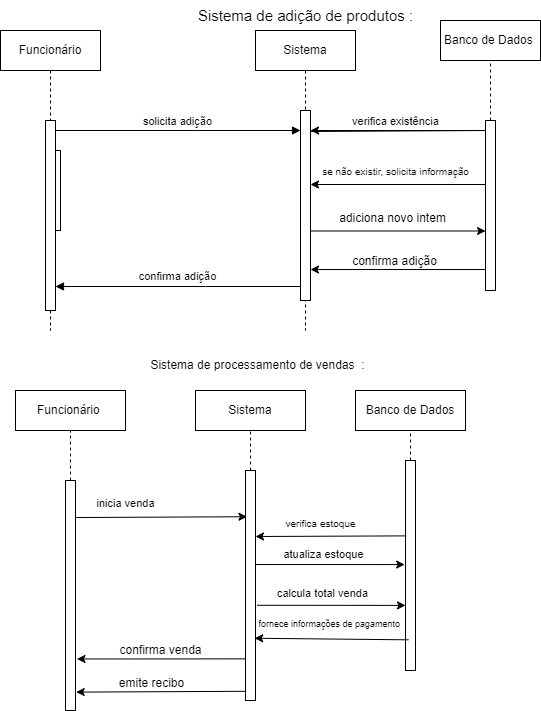

The diagram above was exported from draw.io. Its source (the exported page's mxGraphModel, read from the mxfile embedded in the PNG):
<mxGraphModel dx="1527" dy="1443" grid="1" gridSize="10" guides="1" tooltips="1" connect="1" arrows="1" fold="1" page="1" pageScale="1" pageWidth="850" pageHeight="1100" math="0" shadow="0">
  <root>
    <mxCell id="0" />
    <mxCell id="1" parent="0" />
    <mxCell id="aM9ryv3xv72pqoxQDRHE-1" value="Funcionário" style="shape=umlLifeline;perimeter=lifelinePerimeter;whiteSpace=wrap;html=1;container=0;dropTarget=0;collapsible=0;recursiveResize=0;outlineConnect=0;portConstraint=eastwest;newEdgeStyle={&quot;edgeStyle&quot;:&quot;elbowEdgeStyle&quot;,&quot;elbow&quot;:&quot;vertical&quot;,&quot;curved&quot;:0,&quot;rounded&quot;:0};" parent="1" vertex="1">
      <mxGeometry x="-15" y="20" width="100" height="300" as="geometry" />
    </mxCell>
    <mxCell id="aM9ryv3xv72pqoxQDRHE-4" value="" style="html=1;points=[];perimeter=orthogonalPerimeter;outlineConnect=0;targetShapes=umlLifeline;portConstraint=eastwest;newEdgeStyle={&quot;edgeStyle&quot;:&quot;elbowEdgeStyle&quot;,&quot;elbow&quot;:&quot;vertical&quot;,&quot;curved&quot;:0,&quot;rounded&quot;:0};" parent="aM9ryv3xv72pqoxQDRHE-1" vertex="1">
      <mxGeometry x="50" y="120" width="10" height="80" as="geometry" />
    </mxCell>
    <mxCell id="aM9ryv3xv72pqoxQDRHE-5" value="Sistema" style="shape=umlLifeline;perimeter=lifelinePerimeter;whiteSpace=wrap;html=1;container=0;dropTarget=0;collapsible=0;recursiveResize=0;outlineConnect=0;portConstraint=eastwest;newEdgeStyle={&quot;edgeStyle&quot;:&quot;elbowEdgeStyle&quot;,&quot;elbow&quot;:&quot;vertical&quot;,&quot;curved&quot;:0,&quot;rounded&quot;:0};" parent="1" vertex="1">
      <mxGeometry x="240" y="20" width="100" height="300" as="geometry" />
    </mxCell>
    <mxCell id="aM9ryv3xv72pqoxQDRHE-6" value="" style="html=1;points=[];perimeter=orthogonalPerimeter;outlineConnect=0;targetShapes=umlLifeline;portConstraint=eastwest;newEdgeStyle={&quot;edgeStyle&quot;:&quot;elbowEdgeStyle&quot;,&quot;elbow&quot;:&quot;vertical&quot;,&quot;curved&quot;:0,&quot;rounded&quot;:0};" parent="aM9ryv3xv72pqoxQDRHE-5" vertex="1">
      <mxGeometry x="45" y="80" width="10" height="190" as="geometry" />
    </mxCell>
    <mxCell id="aM9ryv3xv72pqoxQDRHE-7" value="solicita adição" style="html=1;verticalAlign=bottom;endArrow=block;edgeStyle=elbowEdgeStyle;elbow=vertical;curved=0;rounded=0;" parent="1" target="aM9ryv3xv72pqoxQDRHE-6" edge="1">
      <mxGeometry relative="1" as="geometry">
        <mxPoint x="40" y="119.99999999999994" as="sourcePoint" />
        <Array as="points">
          <mxPoint x="180" y="120" />
        </Array>
      </mxGeometry>
    </mxCell>
    <mxCell id="aM9ryv3xv72pqoxQDRHE-9" value="" style="html=1;verticalAlign=bottom;endArrow=block;edgeStyle=elbowEdgeStyle;elbow=vertical;curved=0;rounded=0;" parent="1" edge="1">
      <mxGeometry relative="1" as="geometry">
        <mxPoint x="284.9999999999998" y="276" as="sourcePoint" />
        <Array as="points">
          <mxPoint x="190" y="276" />
        </Array>
        <mxPoint x="40" y="276" as="targetPoint" />
      </mxGeometry>
    </mxCell>
    <mxCell id="cr8EXMKzI7XGcDo0xcQQ-2" value="confirma adição" style="edgeLabel;html=1;align=center;verticalAlign=middle;resizable=0;points=[];" vertex="1" connectable="0" parent="aM9ryv3xv72pqoxQDRHE-9">
      <mxGeometry x="0.0085" y="-1" relative="1" as="geometry">
        <mxPoint y="-9" as="offset" />
      </mxGeometry>
    </mxCell>
    <mxCell id="aM9ryv3xv72pqoxQDRHE-2" value="" style="html=1;points=[];perimeter=orthogonalPerimeter;outlineConnect=0;targetShapes=umlLifeline;portConstraint=eastwest;newEdgeStyle={&quot;edgeStyle&quot;:&quot;elbowEdgeStyle&quot;,&quot;elbow&quot;:&quot;vertical&quot;,&quot;curved&quot;:0,&quot;rounded&quot;:0};" parent="1" vertex="1">
      <mxGeometry x="30" y="110" width="10" height="190" as="geometry" />
    </mxCell>
    <mxCell id="cr8EXMKzI7XGcDo0xcQQ-5" value="Banco de Dados&amp;nbsp;" style="whiteSpace=wrap;html=1;" vertex="1" parent="1">
      <mxGeometry x="425" y="10" width="100" height="40" as="geometry" />
    </mxCell>
    <mxCell id="cr8EXMKzI7XGcDo0xcQQ-6" value="" style="whiteSpace=wrap;html=1;" vertex="1" parent="1">
      <mxGeometry x="470" y="110" width="10" height="170" as="geometry" />
    </mxCell>
    <mxCell id="cr8EXMKzI7XGcDo0xcQQ-9" value="" style="endArrow=none;dashed=1;html=1;rounded=0;entryX=0.5;entryY=1;entryDx=0;entryDy=0;exitX=0.5;exitY=0;exitDx=0;exitDy=0;" edge="1" parent="1" source="cr8EXMKzI7XGcDo0xcQQ-6">
      <mxGeometry width="50" height="50" relative="1" as="geometry">
        <mxPoint x="380" y="200" as="sourcePoint" />
        <mxPoint x="474.9999999999998" y="50" as="targetPoint" />
        <Array as="points">
          <mxPoint x="475" y="90" />
          <mxPoint x="475" y="80" />
        </Array>
      </mxGeometry>
    </mxCell>
    <mxCell id="cr8EXMKzI7XGcDo0xcQQ-16" value="" style="endArrow=classic;html=1;rounded=0;" edge="1" parent="1" target="aM9ryv3xv72pqoxQDRHE-6">
      <mxGeometry width="50" height="50" relative="1" as="geometry">
        <mxPoint x="294.9999999999998" y="121" as="sourcePoint" />
        <mxPoint x="470.6899999999998" y="121.06999999999994" as="targetPoint" />
        <Array as="points">
          <mxPoint x="470" y="120" />
        </Array>
      </mxGeometry>
    </mxCell>
    <mxCell id="cr8EXMKzI7XGcDo0xcQQ-17" value="verifica existência" style="text;html=1;align=center;verticalAlign=middle;resizable=0;points=[];autosize=1;strokeColor=none;fillColor=none;fontSize=11;" vertex="1" parent="1">
      <mxGeometry x="325" y="96" width="110" height="30" as="geometry" />
    </mxCell>
    <mxCell id="cr8EXMKzI7XGcDo0xcQQ-19" value="" style="endArrow=classic;html=1;rounded=0;" edge="1" parent="1">
      <mxGeometry width="50" height="50" relative="1" as="geometry">
        <mxPoint x="469.9999999999998" y="174" as="sourcePoint" />
        <mxPoint x="294.9999999999998" y="174" as="targetPoint" />
      </mxGeometry>
    </mxCell>
    <mxCell id="cr8EXMKzI7XGcDo0xcQQ-20" value="&lt;font style=&quot;font-size: 10px;&quot;&gt;se não existir, solicita informação&lt;/font&gt;" style="text;html=1;align=center;verticalAlign=middle;resizable=0;points=[];autosize=1;strokeColor=none;fillColor=none;" vertex="1" parent="1">
      <mxGeometry x="295" y="146" width="170" height="30" as="geometry" />
    </mxCell>
    <mxCell id="cr8EXMKzI7XGcDo0xcQQ-22" value="" style="endArrow=classic;html=1;rounded=0;entryX=0;entryY=0.75;entryDx=0;entryDy=0;" edge="1" parent="1">
      <mxGeometry width="50" height="50" relative="1" as="geometry">
        <mxPoint x="294.9999999999998" y="220.5" as="sourcePoint" />
        <mxPoint x="469.9999999999998" y="220.5" as="targetPoint" />
      </mxGeometry>
    </mxCell>
    <mxCell id="cr8EXMKzI7XGcDo0xcQQ-23" value="adiciona novo intem" style="text;html=1;align=center;verticalAlign=middle;resizable=0;points=[];autosize=1;strokeColor=none;fillColor=none;" vertex="1" parent="1">
      <mxGeometry x="312" y="193" width="130" height="30" as="geometry" />
    </mxCell>
    <mxCell id="cr8EXMKzI7XGcDo0xcQQ-24" value="" style="endArrow=classic;html=1;rounded=0;exitX=-0.008;exitY=0.806;exitDx=0;exitDy=0;exitPerimeter=0;" edge="1" parent="1">
      <mxGeometry width="50" height="50" relative="1" as="geometry">
        <mxPoint x="469.9200000000001" y="259.02" as="sourcePoint" />
        <mxPoint x="294.9999999999998" y="259.02" as="targetPoint" />
      </mxGeometry>
    </mxCell>
    <mxCell id="cr8EXMKzI7XGcDo0xcQQ-26" value="confirma adição" style="text;html=1;align=center;verticalAlign=middle;resizable=0;points=[];autosize=1;strokeColor=none;fillColor=none;" vertex="1" parent="1">
      <mxGeometry x="324" y="236" width="110" height="30" as="geometry" />
    </mxCell>
    <mxCell id="cr8EXMKzI7XGcDo0xcQQ-41" value="Funcionário&amp;nbsp;" style="whiteSpace=wrap;html=1;" vertex="1" parent="1">
      <mxGeometry y="380" width="110" height="40" as="geometry" />
    </mxCell>
    <mxCell id="cr8EXMKzI7XGcDo0xcQQ-43" value="Sistema de adição de produtos :" style="text;html=1;align=center;verticalAlign=middle;resizable=0;points=[];autosize=1;strokeColor=none;fillColor=none;fontSize=15;" vertex="1" parent="1">
      <mxGeometry x="170" y="-10" width="240" height="30" as="geometry" />
    </mxCell>
    <mxCell id="cr8EXMKzI7XGcDo0xcQQ-44" value="Sistema" style="whiteSpace=wrap;html=1;" vertex="1" parent="1">
      <mxGeometry x="180" y="380" width="110" height="40" as="geometry" />
    </mxCell>
    <mxCell id="cr8EXMKzI7XGcDo0xcQQ-45" value="Banco de Dados" style="whiteSpace=wrap;html=1;" vertex="1" parent="1">
      <mxGeometry x="340" y="380" width="110" height="40" as="geometry" />
    </mxCell>
    <mxCell id="cr8EXMKzI7XGcDo0xcQQ-54" value="" style="whiteSpace=wrap;html=1;" vertex="1" parent="1">
      <mxGeometry x="50" y="470" width="10" height="230" as="geometry" />
    </mxCell>
    <mxCell id="cr8EXMKzI7XGcDo0xcQQ-55" value="" style="whiteSpace=wrap;html=1;" vertex="1" parent="1">
      <mxGeometry x="230" y="460" width="10" height="230" as="geometry" />
    </mxCell>
    <mxCell id="cr8EXMKzI7XGcDo0xcQQ-56" value="" style="whiteSpace=wrap;html=1;" vertex="1" parent="1">
      <mxGeometry x="390" y="450" width="10" height="210" as="geometry" />
    </mxCell>
    <mxCell id="cr8EXMKzI7XGcDo0xcQQ-57" value="" style="endArrow=classic;html=1;rounded=0;exitX=1.069;exitY=0.161;exitDx=0;exitDy=0;exitPerimeter=0;entryX=0.146;entryY=0.201;entryDx=0;entryDy=0;entryPerimeter=0;" edge="1" parent="1" source="cr8EXMKzI7XGcDo0xcQQ-54" target="cr8EXMKzI7XGcDo0xcQQ-55">
      <mxGeometry width="50" height="50" relative="1" as="geometry">
        <mxPoint x="280" y="580" as="sourcePoint" />
        <mxPoint x="230" y="500" as="targetPoint" />
      </mxGeometry>
    </mxCell>
    <mxCell id="cr8EXMKzI7XGcDo0xcQQ-58" value="&lt;font style=&quot;font-size: 11px;&quot;&gt;inicia venda&lt;/font&gt;" style="text;html=1;align=center;verticalAlign=middle;resizable=0;points=[];autosize=1;strokeColor=none;fillColor=none;" vertex="1" parent="1">
      <mxGeometry x="70" y="478" width="80" height="30" as="geometry" />
    </mxCell>
    <mxCell id="cr8EXMKzI7XGcDo0xcQQ-59" value="" style="endArrow=classic;html=1;rounded=0;exitX=0.069;exitY=0.359;exitDx=0;exitDy=0;exitPerimeter=0;" edge="1" parent="1" source="cr8EXMKzI7XGcDo0xcQQ-56">
      <mxGeometry width="50" height="50" relative="1" as="geometry">
        <mxPoint x="280" y="580" as="sourcePoint" />
        <mxPoint x="240" y="526" as="targetPoint" />
      </mxGeometry>
    </mxCell>
    <mxCell id="cr8EXMKzI7XGcDo0xcQQ-60" value="&lt;font style=&quot;font-size: 10px;&quot;&gt;verifica estoque&lt;/font&gt;" style="text;html=1;align=center;verticalAlign=middle;resizable=0;points=[];autosize=1;strokeColor=none;fillColor=none;" vertex="1" parent="1">
      <mxGeometry x="260" y="498" width="90" height="30" as="geometry" />
    </mxCell>
    <mxCell id="cr8EXMKzI7XGcDo0xcQQ-61" value="" style="endArrow=classic;html=1;rounded=0;entryX=-0.085;entryY=0.556;entryDx=0;entryDy=0;entryPerimeter=0;exitX=1;exitY=0.5;exitDx=0;exitDy=0;" edge="1" parent="1">
      <mxGeometry width="50" height="50" relative="1" as="geometry">
        <mxPoint x="239.99999999999977" y="554" as="sourcePoint" />
        <mxPoint x="389.14999999999986" y="554.08" as="targetPoint" />
      </mxGeometry>
    </mxCell>
    <mxCell id="cr8EXMKzI7XGcDo0xcQQ-62" value="atualiza estoque" style="text;html=1;align=center;verticalAlign=middle;resizable=0;points=[];autosize=1;strokeColor=none;fillColor=none;fontSize=11;" vertex="1" parent="1">
      <mxGeometry x="258" y="529" width="100" height="30" as="geometry" />
    </mxCell>
    <mxCell id="cr8EXMKzI7XGcDo0xcQQ-63" value="" style="endArrow=classic;html=1;rounded=0;exitX=1.146;exitY=0.586;exitDx=0;exitDy=0;entryX=0;entryY=0.69;entryDx=0;entryDy=0;entryPerimeter=0;exitPerimeter=0;" edge="1" parent="1" source="cr8EXMKzI7XGcDo0xcQQ-55" target="cr8EXMKzI7XGcDo0xcQQ-56">
      <mxGeometry width="50" height="50" relative="1" as="geometry">
        <mxPoint x="280" y="580" as="sourcePoint" />
        <mxPoint x="330" y="530" as="targetPoint" />
      </mxGeometry>
    </mxCell>
    <mxCell id="cr8EXMKzI7XGcDo0xcQQ-64" value="&lt;font style=&quot;font-size: 11px;&quot;&gt;calcula total venda&lt;/font&gt;" style="text;html=1;align=center;verticalAlign=middle;resizable=0;points=[];autosize=1;strokeColor=none;fillColor=none;" vertex="1" parent="1">
      <mxGeometry x="252" y="568" width="110" height="30" as="geometry" />
    </mxCell>
    <mxCell id="cr8EXMKzI7XGcDo0xcQQ-65" value="" style="endArrow=classic;html=1;rounded=0;exitX=0.959;exitY=1.044;exitDx=0;exitDy=0;exitPerimeter=0;entryX=0.054;entryY=0.992;entryDx=0;entryDy=0;entryPerimeter=0;" edge="1" parent="1" source="cr8EXMKzI7XGcDo0xcQQ-66" target="cr8EXMKzI7XGcDo0xcQQ-66">
      <mxGeometry width="50" height="50" relative="1" as="geometry">
        <mxPoint x="280" y="660" as="sourcePoint" />
        <mxPoint x="250" y="660" as="targetPoint" />
      </mxGeometry>
    </mxCell>
    <mxCell id="cr8EXMKzI7XGcDo0xcQQ-66" value="&lt;font style=&quot;font-size: 9px;&quot;&gt;fornece informações de pagamento&amp;nbsp;&lt;/font&gt;" style="text;html=1;align=center;verticalAlign=middle;resizable=0;points=[];autosize=1;strokeColor=none;fillColor=none;" vertex="1" parent="1">
      <mxGeometry x="230" y="598" width="170" height="30" as="geometry" />
    </mxCell>
    <mxCell id="cr8EXMKzI7XGcDo0xcQQ-67" value="" style="endArrow=classic;html=1;rounded=0;exitX=0;exitY=0.819;exitDx=0;exitDy=0;exitPerimeter=0;entryX=1.146;entryY=0.776;entryDx=0;entryDy=0;entryPerimeter=0;" edge="1" parent="1" source="cr8EXMKzI7XGcDo0xcQQ-55" target="cr8EXMKzI7XGcDo0xcQQ-54">
      <mxGeometry width="50" height="50" relative="1" as="geometry">
        <mxPoint x="280" y="580" as="sourcePoint" />
        <mxPoint x="330" y="530" as="targetPoint" />
      </mxGeometry>
    </mxCell>
    <mxCell id="cr8EXMKzI7XGcDo0xcQQ-69" value="confirma venda" style="text;html=1;align=center;verticalAlign=middle;resizable=0;points=[];autosize=1;strokeColor=none;fillColor=none;" vertex="1" parent="1">
      <mxGeometry x="90" y="625" width="110" height="30" as="geometry" />
    </mxCell>
    <mxCell id="cr8EXMKzI7XGcDo0xcQQ-70" value="" style="endArrow=classic;html=1;rounded=0;entryX=1.069;entryY=0.92;entryDx=0;entryDy=0;entryPerimeter=0;exitX=0.069;exitY=0.96;exitDx=0;exitDy=0;exitPerimeter=0;" edge="1" parent="1" source="cr8EXMKzI7XGcDo0xcQQ-55" target="cr8EXMKzI7XGcDo0xcQQ-54">
      <mxGeometry width="50" height="50" relative="1" as="geometry">
        <mxPoint x="280" y="580" as="sourcePoint" />
        <mxPoint x="330" y="530" as="targetPoint" />
      </mxGeometry>
    </mxCell>
    <mxCell id="cr8EXMKzI7XGcDo0xcQQ-71" value="emite recibo" style="text;html=1;align=center;verticalAlign=middle;resizable=0;points=[];autosize=1;strokeColor=none;fillColor=none;" vertex="1" parent="1">
      <mxGeometry x="91" y="658" width="90" height="30" as="geometry" />
    </mxCell>
    <mxCell id="cr8EXMKzI7XGcDo0xcQQ-72" value="Sistema de processamento de vendas&amp;nbsp; :" style="text;html=1;align=center;verticalAlign=middle;resizable=0;points=[];autosize=1;strokeColor=none;fillColor=none;" vertex="1" parent="1">
      <mxGeometry x="122" y="340" width="240" height="30" as="geometry" />
    </mxCell>
    <mxCell id="cr8EXMKzI7XGcDo0xcQQ-73" value="" style="endArrow=none;dashed=1;html=1;rounded=0;exitX=0.5;exitY=0;exitDx=0;exitDy=0;entryX=0.5;entryY=1;entryDx=0;entryDy=0;" edge="1" parent="1" source="cr8EXMKzI7XGcDo0xcQQ-54" target="cr8EXMKzI7XGcDo0xcQQ-41">
      <mxGeometry width="50" height="50" relative="1" as="geometry">
        <mxPoint x="180" y="430" as="sourcePoint" />
        <mxPoint x="230" y="380" as="targetPoint" />
      </mxGeometry>
    </mxCell>
    <mxCell id="cr8EXMKzI7XGcDo0xcQQ-74" value="" style="endArrow=none;dashed=1;html=1;rounded=0;exitX=0.5;exitY=0;exitDx=0;exitDy=0;entryX=0.5;entryY=1;entryDx=0;entryDy=0;" edge="1" parent="1" source="cr8EXMKzI7XGcDo0xcQQ-55" target="cr8EXMKzI7XGcDo0xcQQ-44">
      <mxGeometry width="50" height="50" relative="1" as="geometry">
        <mxPoint x="180" y="430" as="sourcePoint" />
        <mxPoint x="250" y="440" as="targetPoint" />
      </mxGeometry>
    </mxCell>
    <mxCell id="cr8EXMKzI7XGcDo0xcQQ-75" value="" style="endArrow=none;dashed=1;html=1;rounded=0;exitX=0.5;exitY=0;exitDx=0;exitDy=0;entryX=0.5;entryY=1;entryDx=0;entryDy=0;" edge="1" parent="1" source="cr8EXMKzI7XGcDo0xcQQ-56" target="cr8EXMKzI7XGcDo0xcQQ-45">
      <mxGeometry width="50" height="50" relative="1" as="geometry">
        <mxPoint x="180" y="430" as="sourcePoint" />
        <mxPoint x="230" y="380" as="targetPoint" />
      </mxGeometry>
    </mxCell>
  </root>
</mxGraphModel>